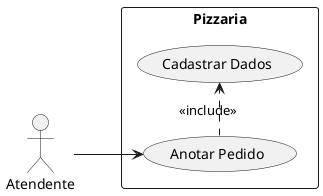

The diagram above was rendered by PlantUML. Its source (embedded in the PNG):
@startuml

left to right direction

actor "Atendente" as atendente

rectangle Pizzaria {
  usecase "Anotar Pedido" as anotar
  usecase "Cadastrar Dados" as cadastrar
}

atendente --> anotar
anotar .> cadastrar : <<include>>

@enduml